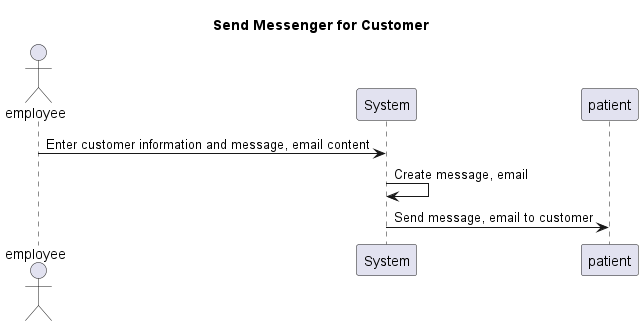

The diagram above was rendered by PlantUML. Its source (embedded in the PNG):
@startuml
Title Send Messenger for Customer
actor employee
participant System

employee -> System: Enter customer information and message, email content
System -> System: Create message, email
System -> patient: Send message, email to customer
@enduml